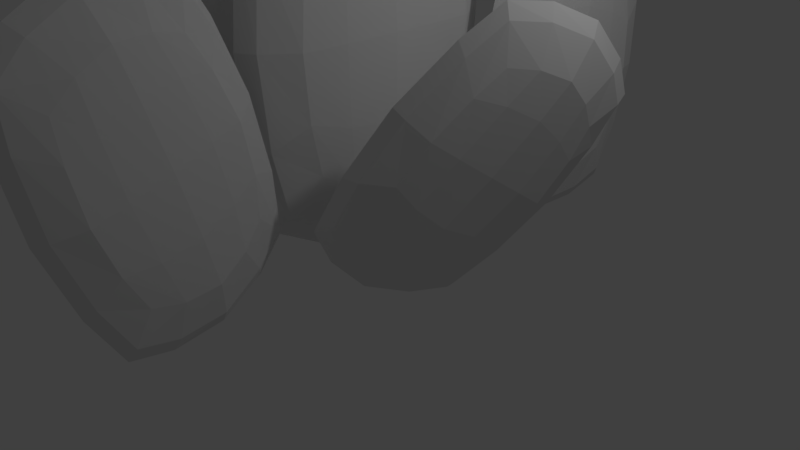 # Source: cactos.blend  (saved by Blender 2.77.0; exported with 4.5.12 LTS)
import bpy
from mathutils import Matrix  # noqa: F401  (used for matrix-valued properties, if any)

bpy.ops.wm.read_factory_settings(use_empty=True)
scene = bpy.context.scene
scene.name = 'Scene'

# ---- collections
col_collection_1 = bpy.data.collections.new('Collection 1'); scene.collection.children.link(col_collection_1)

# ---- materials (node trees are filled in below, after node groups)
mat_material = bpy.data.materials.new('Material')
mat_material.alpha_threshold = 0.0
mat_material.use_transparent_shadow = False
mat_material.roughness = 0.5
mat_material.line_color = (0.0, 0.0, 0.0, 1.0)

# ---- material node trees

# ---- world
world_world = bpy.data.worlds.new('World'); scene.world = world_world
world_world.color = (0.05088, 0.05088, 0.05088)
world_world.use_sun_shadow = False
world_world.sun_shadow_jitter_overblur = 0.0
world_world.cycles.sampling_method = 'MANUAL'

# ---- cameras
cam_camera = bpy.data.cameras.new('Camera')
cam_camera.clip_end = 100.0
cam_camera.lens = 35.0
cam_camera.sensor_width = 32.0
cam_camera.sensor_height = 18.0
cam_camera.ortho_scale = 7.314
cam_camera.dof.focus_distance = 0.0
cam_camera.dof.aperture_fstop = 128.0

# ---- lights
light_lamp = bpy.data.lights.new('Lamp', 'POINT')
light_lamp.transmission_factor = 0.0
light_lamp.cutoff_distance = 30.0
light_lamp.energy = 100.0
light_lamp.shadow_buffer_clip_start = 1.001
light_lamp.shadow_soft_size = 0.1
light_lamp.shadow_maximum_resolution = 0.006
light_lamp.use_absolute_resolution = True

# ---- meshes
me_cube = bpy.data.meshes.new('Cube')
me_cube.from_pydata([(0.322, 1.0, 1.483), (0.322, -1.0, 1.483), (-0.3282, -1.0, 1.483), (-0.3282, 1.0, 1.483), (0.322, 1.0, 4.306), (0.322, -1.0, 4.306), (-0.3282, -1.0, 4.306), (-0.3282, 1.0, 4.306), (-0.1541, 1.336, 1.009), (-0.1541, -1.336, 1.009), (-0.1541, 1.336, 4.78), (-0.1541, -1.336, 4.78), (0.1415, 1.339, 1.004), (0.1415, -1.339, 1.004), (0.1415, 1.339, 4.785), (0.1415, -1.339, 4.785), (-0.0063, 1.466, 0.8248), (-0.0063, -1.466, 0.8248), (-0.0063, 1.466, 4.964), (-0.006301, -1.466, 4.964), (0.3763, 0.5539, 1.248), (-0.3819, 0.5539, 1.248), (0.3763, 0.5539, 4.541), (-0.3819, 0.5539, 4.541), (-0.1788, 0.7791, 5.093), (-0.1788, 0.7791, 0.6961), (0.1658, 0.7815, 0.6903), (0.1658, 0.7815, 5.099), (-0.006513, 0.8667, 0.4813), (-0.006513, 0.8667, 5.308), (0.378, -0.5573, 1.241), (0.378, -0.5573, 4.548), (-0.1795, -0.7601, 5.102), (0.1665, -0.7623, 5.108), (-0.006519, -0.839, 5.318), (-0.3835, -0.5573, 1.241), (-0.3835, -0.5573, 4.548), (-0.1795, -0.7601, 0.6867), (0.1665, -0.7623, 0.6809), (-0.006519, -0.839, 0.471), (-0.4125, -0.002313, 1.115), (-0.4125, -0.002313, 4.674), (-0.1929, 0.009782, 0.5178), (0.1796, 0.00991, 0.5115), (-0.006633, 0.01449, 0.2856), (0.4073, -0.002313, 1.115), (0.4073, -0.002314, 4.674), (-0.1929, 0.009782, 5.271), (0.1796, 0.009909, 5.277), (-0.006634, 0.01449, 5.503), (0.3666, 1.137, 3.737), (0.3666, -1.136, 3.737), (-0.3725, -1.136, 3.737), (-0.3725, 1.137, 3.737), (-0.1745, 1.518, 4.069), (-0.1745, -1.518, 4.069), (0.1613, -1.522, 4.072), (0.1613, 1.522, 4.072), (-0.006593, -1.666, 4.198), (-0.006593, 1.666, 4.198), (-0.4335, 0.6297, 3.901), (0.4283, 0.6297, 3.901), (-0.4353, -0.6334, 3.906), (0.4301, -0.6334, 3.906), (0.4634, -0.002532, 3.995), (-0.4682, -0.002531, 3.995), (-0.1779, -1.547, 1.862), (0.1646, -1.552, 1.86), (-0.00664, -1.699, 1.755), (-0.4419, 0.642, 2.001), (0.4367, 0.642, 2.001), (-0.4438, -0.6457, 1.997), (0.4386, -0.6457, 1.997), (0.4726, -0.002567, 1.924), (-0.4773, -0.002566, 1.924), (0.3738, 1.159, 2.137), (0.3738, -1.159, 2.137), (-0.3797, -1.159, 2.137), (-0.3797, 1.159, 2.137), (-0.1779, 1.548, 1.862), (0.1646, 1.552, 1.86), (-0.00664, 1.699, 1.755), (0.3956, 1.226, 2.936), (0.3956, -1.225, 2.936), (-0.4013, -1.225, 2.936), (-0.4013, 1.226, 2.936), (-0.1879, 1.637, 2.966), (0.1743, 1.641, 2.967), (-0.006783, 1.797, 2.978), (-0.1879, -1.636, 2.966), (0.1743, -1.641, 2.967), (-0.006783, -1.796, 2.978), (-0.467, 0.679, 2.951), (0.4621, 0.679, 2.951), (-0.469, -0.6828, 2.952), (0.4641, -0.6828, 2.952), (0.5, -0.002674, 2.96), (-0.5045, -0.002673, 2.96), (0.6348, -2.074, 1.439), (0.8385, -3.478, 1.057), (0.3655, -3.538, 1.024), (0.1618, -2.133, 1.406), (0.5632, -2.628, 3.438), (0.7669, -4.032, 3.055), (0.2939, -4.092, 3.022), (0.0902, -2.687, 3.404), (0.2663, -1.788, 1.144), (0.5384, -3.664, 0.6333), (0.1707, -2.529, 3.813), (0.4428, -4.405, 3.302), (0.4811, -1.758, 1.156), (0.7538, -3.639, 0.6442), (0.3852, -2.5, 3.832), (0.658, -4.381, 3.32), (0.3652, -1.647, 1.046), (0.6638, -3.706, 0.4855), (0.2602, -2.46, 3.976), (0.5589, -4.519, 3.415), (0.7257, -2.336, 1.191), (0.1742, -2.405, 1.152), (0.6422, -2.982, 3.521), (0.09067, -3.052, 3.482), (0.2014, -2.983, 3.927), (0.3129, -2.12, 0.8148), (0.5635, -2.086, 0.8288), (0.4517, -2.951, 3.949), (0.4348, -2.001, 0.6884), (0.3124, -2.948, 4.104), (0.8402, -3.115, 0.9738), (0.7564, -3.764, 3.314), (0.3575, -4.066, 3.639), (0.6092, -4.037, 3.66), (0.4859, -4.148, 3.785), (0.2863, -3.184, 0.9346), (0.2025, -3.834, 3.275), (0.4694, -3.199, 0.5138), (0.7215, -3.168, 0.527), (0.6088, -3.196, 0.3549), (0.212, -2.772, 0.9497), (0.1217, -3.471, 3.469), (0.3856, -2.627, 0.5408), (0.6567, -2.591, 0.5555), (0.5265, -2.561, 0.3869), (0.8082, -2.697, 0.9919), (0.7179, -3.396, 3.511), (0.265, -3.56, 3.905), (0.5358, -3.527, 3.929), (0.3942, -3.585, 4.08), (0.5961, -2.416, 3.064), (0.8276, -4.013, 2.629), (0.29, -4.08, 2.591), (0.05851, -2.484, 3.026), (0.1553, -2.263, 3.343), (0.4645, -4.395, 2.763), (0.7091, -4.368, 2.782), (0.3991, -2.23, 3.364), (0.5985, -4.509, 2.834), (0.259, -2.169, 3.471), (0.06164, -2.878, 3.042), (0.6885, -2.799, 3.086), (0.1888, -3.766, 2.804), (0.8183, -3.687, 2.848), (0.7761, -3.258, 3.033), (0.09839, -3.343, 2.985), (0.521, -3.983, 1.195), (0.7706, -3.954, 1.21), (0.6637, -4.052, 1.1), (0.1025, -2.497, 1.699), (0.7415, -2.416, 1.744), (0.2324, -3.4, 1.45), (0.8742, -3.32, 1.495), (0.8352, -2.85, 1.568), (0.1443, -2.937, 1.519), (0.6397, -2.086, 1.936), (0.8757, -3.713, 1.493), (0.3276, -3.782, 1.454), (0.09157, -2.155, 1.897), (0.2058, -1.809, 1.787), (0.4545, -1.774, 1.804), (0.3176, -1.666, 1.749), (0.6284, -2.194, 2.515), (0.8781, -3.915, 2.047), (0.2985, -3.988, 2.006), (0.04882, -2.267, 2.474), (0.1614, -1.964, 2.585), (0.4244, -1.928, 2.605), (0.2766, -1.838, 2.633), (0.4948, -4.263, 1.959), (0.7587, -4.233, 1.977), (0.6425, -4.361, 1.946), (0.0563, -2.66, 2.377), (0.7321, -2.575, 2.425), (0.1936, -3.616, 2.117), (0.8723, -3.531, 2.165), (0.8289, -3.051, 2.302), (0.09826, -3.143, 2.25), (1.287, 2.88, 1.037), (1.095, 1.442, 1.275), (0.621, 1.504, 1.266), (0.813, 2.941, 1.027), (1.289, 3.219, 3.084), (1.097, 1.781, 3.323), (0.623, 1.843, 3.313), (0.8149, 3.28, 3.075), (0.9718, 3.109, 0.6467), (0.7154, 1.189, 0.9649), (0.9744, 3.562, 3.381), (0.718, 1.642, 3.699), (1.187, 3.083, 0.6471), (0.9304, 1.158, 0.9661), (1.19, 3.537, 3.388), (0.933, 1.612, 3.707), (1.092, 3.167, 0.4998), (0.8104, 1.059, 0.8491), (1.095, 3.664, 3.501), (0.8133, 1.556, 3.85), (1.283, 2.526, 0.9213), (0.7309, 2.598, 0.9099), (1.286, 2.921, 3.308), (0.7332, 2.993, 3.297), (0.9032, 3.202, 3.674), (0.9001, 2.674, 0.4857), (1.151, 2.642, 0.4864), (1.154, 3.172, 3.683), (1.034, 2.695, 0.3221), (1.037, 3.274, 3.821), (1.178, 1.726, 1.049), (1.18, 2.123, 3.446), (0.7549, 2.097, 3.864), (1.007, 2.063, 3.873), (0.8735, 2.049, 4.032), (0.6231, 1.798, 1.037), (0.6254, 2.195, 3.434), (0.7518, 1.566, 0.6622), (1.004, 1.531, 0.6634), (0.8702, 1.467, 0.5178), (0.6552, 2.185, 0.8789), (0.6576, 2.612, 3.459), (0.8159, 2.101, 0.4479), (1.087, 2.065, 0.4489), (0.9519, 2.059, 0.2817), (1.252, 2.107, 0.8912), (1.255, 2.534, 3.472), (0.8192, 2.671, 3.894), (1.091, 2.637, 3.904), (0.9555, 2.685, 4.065), (1.334, 3.244, 2.656), (1.116, 1.61, 2.927), (0.5772, 1.68, 2.916), (0.7954, 3.314, 2.645), (0.9765, 3.61, 2.843), (0.6851, 1.427, 3.205), (0.9295, 1.393, 3.213), (1.222, 3.581, 2.85), (0.7933, 1.32, 3.318), (1.113, 3.716, 2.921), (0.7024, 2.975, 2.824), (1.33, 2.894, 2.837), (0.5799, 2.068, 2.978), (1.21, 1.986, 2.991), (1.295, 2.447, 2.98), (0.6165, 2.536, 2.966), (0.6783, 1.141, 1.608), (0.9274, 1.106, 1.612), (0.7885, 1.004, 1.551), (0.6962, 2.757, 1.444), (1.336, 2.674, 1.458), (0.5712, 1.831, 1.595), (1.214, 1.747, 1.608), (1.301, 2.198, 1.479), (0.6084, 2.288, 1.465), (1.34, 3.068, 1.494), (1.118, 1.402, 1.77), (0.5687, 1.473, 1.759), (0.7912, 3.139, 1.483), (0.9754, 3.366, 1.24), (1.225, 3.336, 1.242), (1.115, 3.446, 1.147), (1.363, 3.209, 2.065), (1.128, 1.448, 2.357), (0.5472, 1.523, 2.345), (0.7824, 3.285, 2.053), (0.9774, 3.564, 2.029), (1.242, 3.533, 2.035), (1.125, 3.663, 2.021), (0.6633, 1.211, 2.419), (0.9267, 1.174, 2.425), (0.7799, 1.08, 2.449), (0.682, 2.9, 2.128), (1.359, 2.812, 2.142), (0.5499, 1.921, 2.291), (1.23, 1.833, 2.305), (1.321, 2.319, 2.23), (0.5893, 2.415, 2.215), (-0.2792, 0.5147, 6.169), (0.9792, -0.2065, 6.407), (0.743, -0.6218, 6.398), (-0.5153, 0.09938, 6.159), (-0.5922, 0.6447, 8.216), (0.6661, -0.07649, 8.455), (0.43, -0.4918, 8.445), (-0.8284, 0.2293, 8.207), (-0.6107, 0.3098, 5.779), (1.07, -0.6533, 6.097), (-1.029, 0.4834, 8.513), (0.6518, -0.4798, 8.831), (-0.505, 0.4996, 5.779), (1.18, -0.4661, 6.098), (-0.9242, 0.6736, 8.52), (0.7608, -0.2921, 8.839), (-0.6187, 0.4428, 5.632), (1.226, -0.6145, 5.981), (-1.078, 0.6333, 8.633), (0.7671, -0.424, 8.982), (0.04721, 0.3778, 6.053), (-0.2282, -0.1065, 6.042), (-0.3178, 0.5293, 8.44), (-0.5932, 0.04501, 8.429), (-0.7224, 0.2814, 8.805), (-0.2349, 0.07899, 5.618), (-0.1106, 0.2997, 5.618), (-0.5994, 0.5026, 8.815), (-0.2036, 0.2107, 5.454), (-0.7388, 0.4329, 8.953), (0.7478, -0.02223, 6.181), (0.3812, 0.1299, 8.578), (0.2448, -0.2737, 8.996), (0.3712, -0.05321, 9.005), (0.3333, -0.1817, 9.164), (0.4712, -0.5086, 6.169), (0.1046, -0.3564, 8.566), (0.7344, -0.477, 5.794), (0.8621, -0.257, 5.795), (0.8708, -0.4048, 5.65), (0.1255, -0.3328, 6.011), (-0.2692, -0.1689, 8.591), (0.2638, -0.2156, 5.58), (0.3998, 0.02205, 5.581), (0.3543, -0.1057, 5.414), (0.4232, 0.1908, 6.023), (0.02856, 0.3546, 8.604), (-0.2632, 0.00314, 9.026), (-0.1287, 0.2414, 9.036), (-0.2243, 0.1345, 9.197), (-0.599, 0.6962, 7.788), (0.8312, -0.1234, 8.059), (0.5628, -0.5955, 8.048), (-0.8674, 0.2242, 7.777), (-1.072, 0.5034, 7.975), (0.8379, -0.5913, 8.337), (0.962, -0.3781, 8.345), (-0.9531, 0.7195, 7.982), (0.9779, -0.5316, 8.45), (-1.119, 0.6701, 8.053), (-0.5887, 0.009952, 7.956), (-0.2758, 0.5604, 7.969), (0.2047, -0.4464, 8.11), (0.5191, 0.1064, 8.123), (0.1244, 0.3592, 8.112), (-0.214, -0.2359, 8.098), (1.1, -0.7057, 6.74), (1.227, -0.4886, 6.744), (1.269, -0.6558, 6.683), (-0.3889, -0.07842, 6.576), (-0.06976, 0.4828, 6.59), (0.4211, -0.5441, 6.727), (0.7416, 0.01945, 6.74), (0.3574, 0.2697, 6.611), (0.0124, -0.337, 6.596), (-0.4329, 0.6353, 6.626), (1.025, -0.2005, 6.902), (0.7516, -0.6818, 6.891), (-0.7066, 0.154, 6.614), (-0.8474, 0.4104, 6.372), (-0.7253, 0.6305, 6.374), (-0.8686, 0.5694, 6.279), (-0.5556, 0.7099, 7.197), (0.9865, -0.1738, 7.489), (0.6971, -0.6828, 7.477), (-0.845, 0.201, 7.185), (-1.029, 0.4869, 7.161), (-0.9007, 0.7198, 7.166), (-1.066, 0.6608, 7.153), (1.03, -0.6933, 7.551), (1.164, -0.4636, 7.557), (1.195, -0.6348, 7.581), (-0.5266, -0.03745, 7.26), (-0.1891, 0.556, 7.274), (0.3295, -0.5297, 7.423), (0.6684, 0.06626, 7.437), (0.2526, 0.3348, 7.362), (-0.1123, -0.3068, 7.347), (-0.3597, -1.606, 5.677), (1.021, -2.1, 5.573), (0.8696, -2.466, 5.305), (-0.5108, -1.972, 5.409), (-0.6383, -2.745, 7.389), (0.7421, -3.239, 7.285), (0.591, -3.604, 7.017), (-0.7894, -3.11, 7.121), (-0.6552, -1.6, 5.211), (1.188, -2.259, 5.072), (-1.027, -3.121, 7.498), (0.8163, -3.78, 7.359), (-0.5885, -1.431, 5.33), (1.26, -2.092, 5.191), (-0.9615, -2.956, 7.623), (0.887, -3.617, 7.483), (-0.6927, -1.41, 5.167), (1.331, -2.134, 5.015), (-1.101, -3.08, 7.677), (0.9226, -3.804, 7.524), (-0.01611, -1.591, 5.534), (-0.1923, -2.017, 5.222), (-0.3409, -2.919, 7.53), (-0.5171, -3.345, 7.218), (-0.6798, -3.398, 7.648), (-0.246, -1.625, 4.982), (-0.1671, -1.428, 5.121), (-0.602, -3.206, 7.794), (-0.2453, -1.42, 4.928), (-0.7215, -3.366, 7.854), (0.752, -1.862, 5.473), (0.4258, -3.195, 7.477), (0.3815, -3.783, 7.574), (0.4628, -3.591, 7.72), (0.4549, -3.792, 7.772), (0.5751, -2.29, 5.159), (0.2489, -3.624, 7.164), (0.8171, -2.002, 4.896), (0.8996, -1.805, 5.035), (0.9331, -1.837, 4.833), (0.1977, -2.118, 5.099), (-0.1534, -3.554, 7.257), (0.2993, -1.751, 4.828), (0.3864, -1.539, 4.978), (0.3622, -1.551, 4.764), (0.3882, -1.657, 5.437), (0.03702, -3.093, 7.595), (-0.1697, -3.668, 7.711), (-0.08384, -3.461, 7.868), (-0.1526, -3.656, 7.928), (-0.6662, -2.456, 7.07), (0.9028, -3.018, 6.951), (0.7311, -3.434, 6.647), (-0.8379, -2.872, 6.765), (-1.088, -2.8, 7.067), (1.008, -3.55, 6.91), (1.088, -3.364, 7.05), (-1.013, -2.612, 7.208), (1.136, -3.544, 7.049), (-1.164, -2.721, 7.222), (-0.5183, -3.098, 6.813), (-0.3181, -2.613, 7.168), (0.3526, -3.413, 6.75), (0.5536, -2.926, 7.106), (0.1172, -2.787, 7.206), (-0.09922, -3.311, 6.822), (1.245, -2.669, 5.569), (1.328, -2.477, 5.708), (1.4, -2.567, 5.567), (-0.3413, -2.333, 5.658), (-0.1372, -1.839, 6.02), (0.5475, -2.651, 5.588), (0.7525, -2.154, 5.951), (0.3237, -1.947, 5.954), (0.103, -2.481, 5.563), (-0.522, -1.802, 6.104), (1.078, -2.374, 5.983), (0.9026, -2.798, 5.673), (-0.6971, -2.225, 5.793), (-0.8914, -1.905, 5.73), (-0.8143, -1.71, 5.869), (-0.9454, -1.728, 5.743), (-0.6418, -2.095, 6.6), (1.05, -2.7, 6.473), (0.8647, -3.149, 6.145), (-0.8269, -2.543, 6.272), (-1.064, -2.334, 6.4), (-0.9829, -2.129, 6.549), (-1.134, -2.197, 6.49), (1.195, -3.142, 6.229), (1.282, -2.94, 6.379), (1.346, -3.085, 6.303), (-0.4663, -2.721, 6.226), (-0.2505, -2.199, 6.608), (0.4731, -3.059, 6.154), (0.6899, -2.534, 6.539), (0.228, -2.349, 6.594), (-0.005419, -2.914, 6.18), (-0.1496, 2.279, 4.853), (-0.3442, 1.099, 5.708), (-0.7771, 1.259, 5.831), (-0.5826, 2.439, 4.977), (0.685, 3.301, 6.455), (0.4905, 2.12, 7.309), (0.05756, 2.281, 7.432), (0.2521, 3.461, 6.578), (-0.574, 2.423, 4.532), (-0.8338, 0.8467, 5.673), (0.5407, 3.787, 6.67), (0.2809, 2.211, 7.811), (-0.3784, 2.35, 4.471), (-0.6388, 0.7699, 5.615), (0.7393, 3.718, 6.616), (0.4788, 2.138, 7.76), (-0.5174, 2.397, 4.343), (-0.8026, 0.6666, 5.596), (0.7062, 3.895, 6.691), (0.4211, 2.165, 7.944), (-0.2261, 1.917, 4.901), (-0.7309, 2.104, 5.044), (0.747, 3.109, 6.768), (0.2422, 3.296, 6.912), (0.5626, 3.579, 7.09), (-0.7371, 1.987, 4.596), (-0.5092, 1.902, 4.527), (0.794, 3.497, 7.027), (-0.6774, 1.919, 4.404), (0.7494, 3.665, 7.142), (-0.3352, 1.259, 5.371), (0.6421, 2.455, 7.246), (0.4152, 2.674, 7.753), (0.6471, 2.589, 7.692), (0.5865, 2.663, 7.877), (-0.8422, 1.447, 5.515), (0.1352, 2.643, 7.391), (-0.8901, 1.076, 5.249), (-0.6616, 0.987, 5.181), (-0.8463, 0.9085, 5.127), (-0.8449, 1.735, 5.212), (0.2073, 3.024, 7.231), (-0.874, 1.472, 4.827), (-0.6278, 1.378, 4.752), (-0.8182, 1.345, 4.658), (-0.2991, 1.533, 5.057), (0.753, 2.821, 7.076), (0.5311, 3.193, 7.523), (0.781, 3.103, 7.456), (0.7243, 3.233, 7.617), (0.5598, 3.164, 6.065), (0.3388, 1.823, 7.036), (-0.1533, 2.006, 7.176), (0.06778, 3.347, 6.205), (0.3346, 3.643, 6.193), (0.03934, 1.852, 7.49), (0.2636, 1.768, 7.43), (0.5596, 3.564, 6.13), (0.1748, 1.769, 7.594), (0.4989, 3.736, 6.171), (0.02632, 3.122, 6.527), (0.6001, 2.909, 6.363), (-0.09628, 2.379, 7.069), (0.4799, 2.165, 6.905), (0.5896, 2.561, 6.68), (-0.03069, 2.791, 6.856), (-0.618, 1.036, 6.252), (-0.3912, 0.9483, 6.187), (-0.5503, 0.8661, 6.223), (-0.5397, 2.444, 5.445), (0.04524, 2.227, 5.279), (-0.6674, 1.683, 5.993), (-0.07996, 1.465, 5.826), (-0.0165, 1.81, 5.503), (-0.6489, 2.044, 5.683), (0.09386, 2.597, 5.147), (-0.1316, 1.229, 6.137), (-0.6332, 1.415, 6.28), (-0.4078, 2.783, 5.29), (-0.3169, 2.863, 4.929), (-0.08941, 2.779, 4.861), (-0.2199, 2.871, 4.772), (0.3509, 2.92, 5.567), (0.1126, 1.474, 6.614), (-0.418, 1.67, 6.765), (-0.1796, 3.116, 5.718), (0.01137, 3.317, 5.519), (0.253, 3.23, 5.449), (0.1509, 3.371, 5.423), (-0.307, 1.386, 6.918), (-0.0662, 1.294, 6.851), (-0.1985, 1.251, 6.958), (-0.2721, 2.815, 5.973), (0.3465, 2.586, 5.797), (-0.4058, 2.013, 6.555), (0.2155, 1.782, 6.378), (0.3079, 2.178, 6.086), (-0.3609, 2.426, 6.276), (1.57, -0.004827, 0.4842), (1.375, -1.185, 1.339), (0.9422, -1.024, 1.462), (1.137, 0.1557, 0.6074), (2.404, 1.017, 2.086), (2.21, -0.1631, 2.94), (1.777, -0.002502, 3.063), (1.971, 1.178, 2.209), (1.145, 0.1393, 0.1625), (0.8855, -1.437, 1.303), (2.26, 1.504, 2.301), (2.0, -0.07205, 3.442), (1.341, 0.06658, 0.1021), (1.08, -1.514, 1.246), (2.459, 1.435, 2.247), (2.198, -0.1453, 3.391), (1.202, 0.1131, -0.02579), (0.9167, -1.617, 1.227), (2.425, 1.611, 2.322), (2.14, -0.1189, 3.575), (1.493, -0.3662, 0.5316), (0.9883, -0.179, 0.6752), (2.466, 0.8252, 2.399), (1.961, 1.012, 2.543), (2.282, 1.295, 2.721), (0.9822, -0.2962, 0.2273), (1.21, -0.382, 0.1577), (2.513, 1.214, 2.658), (1.042, -0.3648, 0.03539), (2.469, 1.382, 2.773), (1.384, -1.025, 1.002), (2.361, 0.1717, 2.877), (2.134, 0.3904, 3.384), (2.366, 0.3058, 3.323), (2.306, 0.3792, 3.507), (0.8771, -0.8369, 1.146), (1.854, 0.3597, 3.022), (0.8292, -1.208, 0.8796), (1.058, -1.296, 0.8117), (0.8729, -1.375, 0.7582), (0.8744, -0.548, 0.8429), (1.927, 0.7401, 2.862), (0.8452, -0.8112, 0.4575), (1.091, -0.9054, 0.3833), (0.901, -0.9385, 0.2884), (1.42, -0.7504, 0.6876), (2.472, 0.5377, 2.706), (2.25, 0.9091, 3.154), (2.5, 0.8195, 3.087), (2.443, 0.95, 3.248), (2.279, 0.8808, 1.696), (2.058, -0.4604, 2.667), (1.566, -0.2779, 2.807), (1.787, 1.063, 1.836), (2.054, 1.359, 1.824), (1.759, -0.4319, 3.121), (1.983, -0.516, 3.061), (2.279, 1.28, 1.76), (1.894, -0.5143, 3.225), (2.218, 1.452, 1.802), (1.746, 0.8385, 2.157), (2.319, 0.6258, 1.994), (1.623, 0.09553, 2.7), (2.199, -0.1181, 2.536), (2.309, 0.2779, 2.311), (1.689, 0.5079, 2.487), (1.101, -1.247, 1.883), (1.328, -1.335, 1.818), (1.169, -1.417, 1.854), (1.18, 0.1603, 1.076), (1.764, -0.05667, 0.9096), (1.052, -0.6006, 1.624), (1.639, -0.8185, 1.457), (1.703, -0.4739, 1.134), (1.07, -0.2394, 1.314), (1.813, 0.3131, 0.7779), (1.588, -1.054, 1.768), (1.086, -0.8683, 1.911), (1.311, 0.4992, 0.9207), (1.402, 0.5792, 0.5603), (1.63, 0.496, 0.4921), (1.499, 0.5874, 0.4026), (2.07, 0.6362, 1.198), (1.832, -0.81, 2.245), (1.301, -0.6132, 2.396), (1.54, 0.8329, 1.349), (1.731, 1.034, 1.15), (1.972, 0.9469, 1.08), (1.87, 1.088, 1.054), (1.412, -0.8976, 2.549), (1.653, -0.9895, 2.482), (1.521, -1.032, 2.589), (1.447, 0.532, 1.604), (2.066, 0.3026, 1.428), (1.313, -0.2709, 2.186), (1.935, -0.5013, 2.009), (2.027, -0.1059, 1.717), (1.358, 0.1421, 1.907), (-1.822, 0.008193, 0.2389), (-2.525, 0.9759, 1.093), (-2.106, 1.171, 1.216), (-1.403, 0.2033, 0.3621), (-1.681, -1.304, 1.84), (-2.384, -0.336, 2.695), (-1.966, -0.1408, 2.818), (-1.263, -1.109, 1.964), (-1.421, 0.2088, -0.08284), (-2.36, 1.501, 1.058), (-1.234, -1.543, 2.056), (-2.172, -0.2508, 3.197), (-1.61, 0.1207, -0.1432), (-2.551, 1.417, 1.001), (-1.422, -1.636, 2.001), (-2.363, -0.3401, 3.145), (-1.48, 0.1869, -0.2711), (-2.51, 1.606, 0.9814), (-1.274, -1.736, 2.077), (-2.304, -0.3177, 3.329), (-2.025, 0.3166, 0.2863), (-1.537, 0.5442, 0.4299), (-1.862, -1.213, 2.154), (-1.374, -0.9855, 2.297), (-1.398, -1.412, 2.476), (-1.616, 0.6309, -0.018), (-1.837, 0.529, -0.0876), (-1.618, -1.519, 2.413), (-1.707, 0.6366, -0.2099), (-1.467, -1.606, 2.528), (-2.417, 0.8571, 0.7567), (-2.253, -0.6791, 2.632), (-1.938, -0.6714, 3.139), (-2.161, -0.7769, 3.078), (-2.066, -0.7854, 3.262), (-1.927, 1.086, 0.901), (-1.763, -0.4506, 2.776), (-2.157, 1.38, 0.6343), (-2.381, 1.28, 0.5664), (-2.307, 1.467, 0.5129), (-1.72, 0.8845, 0.5976), (-1.543, -0.7692, 2.616), (-1.886, 1.09, 0.2122), (-2.126, 0.9813, 0.138), (-2.016, 1.14, 0.04314), (-2.247, 0.6385, 0.4423), (-2.07, -1.015, 2.461), (-1.65, -1.118, 2.908), (-1.889, -1.233, 2.841), (-1.757, -1.285, 3.003), (-1.69, -1.119, 1.451), (-2.489, -0.01906, 2.422), (-2.014, 0.2027, 2.562), (-1.215, -0.8972, 1.591), (-1.192, -1.295, 1.579), (-2.258, 0.1739, 2.875), (-2.476, 0.07344, 2.815), (-1.406, -1.399, 1.515), (-2.412, 0.1354, 2.98), (-1.241, -1.477, 1.556), (-1.346, -0.7097, 1.912), (-1.9, -0.9683, 1.749), (-1.788, -0.1003, 2.455), (-2.345, -0.36, 2.291), (-2.14, -0.7164, 2.065), (-1.541, -0.4368, 2.242), (-2.376, 1.214, 1.637), (-2.598, 1.115, 1.572), (-2.545, 1.286, 1.609), (-1.43, 0.1697, 0.8308), (-1.996, -0.094, 0.6643), (-1.882, 0.7953, 1.379), (-2.45, 0.5304, 1.212), (-2.249, 0.2432, 0.8889), (-1.638, 0.5282, 1.069), (-1.767, -0.3885, 0.5326), (-2.581, 0.733, 1.523), (-2.096, 0.9591, 1.665), (-1.282, -0.1623, 0.6754), (-1.289, -0.2832, 0.315), (-1.508, -0.3866, 0.2468), (-1.351, -0.3581, 0.1573), (-1.718, -0.7984, 0.9531), (-2.579, 0.3875, 2.0), (-2.066, 0.6267, 2.151), (-1.205, -0.5593, 1.104), (-1.196, -0.8362, 0.905), (-1.428, -0.9471, 0.8347), (-1.256, -0.9733, 0.809), (-2.346, 0.7476, 2.303), (-2.581, 0.6409, 2.237), (-2.519, 0.7652, 2.344), (-1.354, -0.2819, 1.358), (-1.952, -0.5608, 1.182), (-1.831, 0.3774, 1.941), (-2.432, 0.09735, 1.764), (-2.215, -0.2463, 1.471), (-1.569, 0.05522, 1.662)], [], [(37, 9, 2, 35), (32, 36, 6, 11), (63, 31, 5, 51), (55, 11, 6, 52), (60, 23, 7, 53), (79, 8, 3, 78), (81, 16, 8, 79), (58, 19, 11, 55), (34, 32, 11, 19), (39, 17, 9, 37), (30, 1, 13, 38), (31, 33, 15, 5), (51, 5, 15, 56), (75, 0, 12, 80), (38, 13, 17, 39), (33, 34, 19, 15), (56, 15, 19, 58), (80, 12, 16, 81), (14, 18, 29, 27), (12, 26, 28, 16), (4, 14, 27, 22), (0, 20, 26, 12), (16, 28, 25, 8), (18, 10, 24, 29), (65, 41, 23, 60), (50, 4, 22, 61), (10, 7, 23, 24), (8, 25, 21, 3), (52, 6, 36, 62), (48, 49, 34, 33), (43, 38, 39, 44), (46, 48, 33, 31), (45, 30, 38, 43), (44, 39, 37, 42), (49, 47, 32, 34), (64, 46, 31, 63), (47, 41, 36, 32), (42, 37, 35, 40), (25, 42, 40, 21), (24, 23, 41, 47), (61, 22, 46, 64), (29, 24, 47, 49), (28, 44, 42, 25), (20, 45, 43, 26), (22, 27, 48, 46), (26, 43, 44, 28), (27, 29, 49, 48), (62, 36, 41, 65), (94, 62, 65, 97), (93, 61, 64, 96), (96, 64, 63, 95), (84, 52, 62, 94), (82, 50, 61, 93), (97, 65, 60, 92), (14, 57, 59, 18), (90, 56, 58, 91), (4, 50, 57, 14), (83, 51, 56, 90), (91, 58, 55, 89), (18, 59, 54, 10), (10, 54, 53, 7), (92, 60, 53, 85), (89, 55, 52, 84), (95, 63, 51, 83), (30, 72, 76, 1), (9, 66, 77, 2), (21, 69, 78, 3), (17, 68, 66, 9), (1, 76, 67, 13), (13, 67, 68, 17), (40, 74, 69, 21), (0, 75, 70, 20), (2, 77, 71, 35), (45, 73, 72, 30), (20, 70, 73, 45), (35, 71, 74, 40), (87, 80, 81, 88), (82, 75, 80, 87), (88, 81, 79, 86), (86, 79, 78, 85), (54, 86, 85, 53), (59, 88, 86, 54), (50, 82, 87, 57), (57, 87, 88, 59), (72, 95, 83, 76), (66, 89, 84, 77), (69, 92, 85, 78), (68, 91, 89, 66), (76, 83, 90, 67), (67, 90, 91, 68), (74, 97, 92, 69), (75, 82, 93, 70), (77, 84, 94, 71), (73, 96, 95, 72), (70, 93, 96, 73), (71, 94, 97, 74), (135, 107, 100, 133), (130, 134, 104, 109), (161, 129, 103, 149), (153, 109, 104, 150), (158, 121, 105, 151), (177, 106, 101, 176), (179, 114, 106, 177), (156, 117, 109, 153), (132, 130, 109, 117), (137, 115, 107, 135), (128, 99, 111, 136), (129, 131, 113, 103), (149, 103, 113, 154), (173, 98, 110, 178), (136, 111, 115, 137), (131, 132, 117, 113), (154, 113, 117, 156), (178, 110, 114, 179), (112, 116, 127, 125), (110, 124, 126, 114), (102, 112, 125, 120), (98, 118, 124, 110), (114, 126, 123, 106), (116, 108, 122, 127), (163, 139, 121, 158), (148, 102, 120, 159), (108, 105, 121, 122), (106, 123, 119, 101), (150, 104, 134, 160), (146, 147, 132, 131), (141, 136, 137, 142), (144, 146, 131, 129), (143, 128, 136, 141), (142, 137, 135, 140), (147, 145, 130, 132), (162, 144, 129, 161), (145, 139, 134, 130), (140, 135, 133, 138), (123, 140, 138, 119), (122, 121, 139, 145), (159, 120, 144, 162), (127, 122, 145, 147), (126, 142, 140, 123), (118, 143, 141, 124), (120, 125, 146, 144), (124, 141, 142, 126), (125, 127, 147, 146), (160, 134, 139, 163), (192, 160, 163, 195), (191, 159, 162, 194), (194, 162, 161, 193), (182, 150, 160, 192), (180, 148, 159, 191), (195, 163, 158, 190), (112, 155, 157, 116), (188, 154, 156, 189), (102, 148, 155, 112), (181, 149, 154, 188), (189, 156, 153, 187), (116, 157, 152, 108), (108, 152, 151, 105), (190, 158, 151, 183), (187, 153, 150, 182), (193, 161, 149, 181), (128, 170, 174, 99), (107, 164, 175, 100), (119, 167, 176, 101), (115, 166, 164, 107), (99, 174, 165, 111), (111, 165, 166, 115), (138, 172, 167, 119), (98, 173, 168, 118), (100, 175, 169, 133), (143, 171, 170, 128), (118, 168, 171, 143), (133, 169, 172, 138), (185, 178, 179, 186), (180, 173, 178, 185), (186, 179, 177, 184), (184, 177, 176, 183), (152, 184, 183, 151), (157, 186, 184, 152), (148, 180, 185, 155), (155, 185, 186, 157), (170, 193, 181, 174), (164, 187, 182, 175), (167, 190, 183, 176), (166, 189, 187, 164), (174, 181, 188, 165), (165, 188, 189, 166), (172, 195, 190, 167), (173, 180, 191, 168), (175, 182, 192, 169), (171, 194, 193, 170), (168, 191, 194, 171), (169, 192, 195, 172), (233, 205, 198, 231), (228, 232, 202, 207), (259, 227, 201, 247), (251, 207, 202, 248), (256, 219, 203, 249), (275, 204, 199, 274), (277, 212, 204, 275), (254, 215, 207, 251), (230, 228, 207, 215), (235, 213, 205, 233), (226, 197, 209, 234), (227, 229, 211, 201), (247, 201, 211, 252), (271, 196, 208, 276), (234, 209, 213, 235), (229, 230, 215, 211), (252, 211, 215, 254), (276, 208, 212, 277), (210, 214, 225, 223), (208, 222, 224, 212), (200, 210, 223, 218), (196, 216, 222, 208), (212, 224, 221, 204), (214, 206, 220, 225), (261, 237, 219, 256), (246, 200, 218, 257), (206, 203, 219, 220), (204, 221, 217, 199), (248, 202, 232, 258), (244, 245, 230, 229), (239, 234, 235, 240), (242, 244, 229, 227), (241, 226, 234, 239), (240, 235, 233, 238), (245, 243, 228, 230), (260, 242, 227, 259), (243, 237, 232, 228), (238, 233, 231, 236), (221, 238, 236, 217), (220, 219, 237, 243), (257, 218, 242, 260), (225, 220, 243, 245), (224, 240, 238, 221), (216, 241, 239, 222), (218, 223, 244, 242), (222, 239, 240, 224), (223, 225, 245, 244), (258, 232, 237, 261), (290, 258, 261, 293), (289, 257, 260, 292), (292, 260, 259, 291), (280, 248, 258, 290), (278, 246, 257, 289), (293, 261, 256, 288), (210, 253, 255, 214), (286, 252, 254, 287), (200, 246, 253, 210), (279, 247, 252, 286), (287, 254, 251, 285), (214, 255, 250, 206), (206, 250, 249, 203), (288, 256, 249, 281), (285, 251, 248, 280), (291, 259, 247, 279), (226, 268, 272, 197), (205, 262, 273, 198), (217, 265, 274, 199), (213, 264, 262, 205), (197, 272, 263, 209), (209, 263, 264, 213), (236, 270, 265, 217), (196, 271, 266, 216), (198, 273, 267, 231), (241, 269, 268, 226), (216, 266, 269, 241), (231, 267, 270, 236), (283, 276, 277, 284), (278, 271, 276, 283), (284, 277, 275, 282), (282, 275, 274, 281), (250, 282, 281, 249), (255, 284, 282, 250), (246, 278, 283, 253), (253, 283, 284, 255), (268, 291, 279, 272), (262, 285, 280, 273), (265, 288, 281, 274), (264, 287, 285, 262), (272, 279, 286, 263), (263, 286, 287, 264), (270, 293, 288, 265), (271, 278, 289, 266), (273, 280, 290, 267), (269, 292, 291, 268), (266, 289, 292, 269), (267, 290, 293, 270), (331, 303, 296, 329), (326, 330, 300, 305), (357, 325, 299, 345), (349, 305, 300, 346), (354, 317, 301, 347), (373, 302, 297, 372), (375, 310, 302, 373), (352, 313, 305, 349), (328, 326, 305, 313), (333, 311, 303, 331), (324, 295, 307, 332), (325, 327, 309, 299), (345, 299, 309, 350), (369, 294, 306, 374), (332, 307, 311, 333), (327, 328, 313, 309), (350, 309, 313, 352), (374, 306, 310, 375), (308, 312, 323, 321), (306, 320, 322, 310), (298, 308, 321, 316), (294, 314, 320, 306), (310, 322, 319, 302), (312, 304, 318, 323), (359, 335, 317, 354), (344, 298, 316, 355), (304, 301, 317, 318), (302, 319, 315, 297), (346, 300, 330, 356), (342, 343, 328, 327), (337, 332, 333, 338), (340, 342, 327, 325), (339, 324, 332, 337), (338, 333, 331, 336), (343, 341, 326, 328), (358, 340, 325, 357), (341, 335, 330, 326), (336, 331, 329, 334), (319, 336, 334, 315), (318, 317, 335, 341), (355, 316, 340, 358), (323, 318, 341, 343), (322, 338, 336, 319), (314, 339, 337, 320), (316, 321, 342, 340), (320, 337, 338, 322), (321, 323, 343, 342), (356, 330, 335, 359), (388, 356, 359, 391), (387, 355, 358, 390), (390, 358, 357, 389), (378, 346, 356, 388), (376, 344, 355, 387), (391, 359, 354, 386), (308, 351, 353, 312), (384, 350, 352, 385), (298, 344, 351, 308), (377, 345, 350, 384), (385, 352, 349, 383), (312, 353, 348, 304), (304, 348, 347, 301), (386, 354, 347, 379), (383, 349, 346, 378), (389, 357, 345, 377), (324, 366, 370, 295), (303, 360, 371, 296), (315, 363, 372, 297), (311, 362, 360, 303), (295, 370, 361, 307), (307, 361, 362, 311), (334, 368, 363, 315), (294, 369, 364, 314), (296, 371, 365, 329), (339, 367, 366, 324), (314, 364, 367, 339), (329, 365, 368, 334), (381, 374, 375, 382), (376, 369, 374, 381), (382, 375, 373, 380), (380, 373, 372, 379), (348, 380, 379, 347), (353, 382, 380, 348), (344, 376, 381, 351), (351, 381, 382, 353), (366, 389, 377, 370), (360, 383, 378, 371), (363, 386, 379, 372), (362, 385, 383, 360), (370, 377, 384, 361), (361, 384, 385, 362), (368, 391, 386, 363), (369, 376, 387, 364), (371, 378, 388, 365), (367, 390, 389, 366), (364, 387, 390, 367), (365, 388, 391, 368), (429, 401, 394, 427), (424, 428, 398, 403), (455, 423, 397, 443), (447, 403, 398, 444), (452, 415, 399, 445), (471, 400, 395, 470), (473, 408, 400, 471), (450, 411, 403, 447), (426, 424, 403, 411), (431, 409, 401, 429), (422, 393, 405, 430), (423, 425, 407, 397), (443, 397, 407, 448), (467, 392, 404, 472), (430, 405, 409, 431), (425, 426, 411, 407), (448, 407, 411, 450), (472, 404, 408, 473), (406, 410, 421, 419), (404, 418, 420, 408), (396, 406, 419, 414), (392, 412, 418, 404), (408, 420, 417, 400), (410, 402, 416, 421), (457, 433, 415, 452), (442, 396, 414, 453), (402, 399, 415, 416), (400, 417, 413, 395), (444, 398, 428, 454), (440, 441, 426, 425), (435, 430, 431, 436), (438, 440, 425, 423), (437, 422, 430, 435), (436, 431, 429, 434), (441, 439, 424, 426), (456, 438, 423, 455), (439, 433, 428, 424), (434, 429, 427, 432), (417, 434, 432, 413), (416, 415, 433, 439), (453, 414, 438, 456), (421, 416, 439, 441), (420, 436, 434, 417), (412, 437, 435, 418), (414, 419, 440, 438), (418, 435, 436, 420), (419, 421, 441, 440), (454, 428, 433, 457), (486, 454, 457, 489), (485, 453, 456, 488), (488, 456, 455, 487), (476, 444, 454, 486), (474, 442, 453, 485), (489, 457, 452, 484), (406, 449, 451, 410), (482, 448, 450, 483), (396, 442, 449, 406), (475, 443, 448, 482), (483, 450, 447, 481), (410, 451, 446, 402), (402, 446, 445, 399), (484, 452, 445, 477), (481, 447, 444, 476), (487, 455, 443, 475), (422, 464, 468, 393), (401, 458, 469, 394), (413, 461, 470, 395), (409, 460, 458, 401), (393, 468, 459, 405), (405, 459, 460, 409), (432, 466, 461, 413), (392, 467, 462, 412), (394, 469, 463, 427), (437, 465, 464, 422), (412, 462, 465, 437), (427, 463, 466, 432), (479, 472, 473, 480), (474, 467, 472, 479), (480, 473, 471, 478), (478, 471, 470, 477), (446, 478, 477, 445), (451, 480, 478, 446), (442, 474, 479, 449), (449, 479, 480, 451), (464, 487, 475, 468), (458, 481, 476, 469), (461, 484, 477, 470), (460, 483, 481, 458), (468, 475, 482, 459), (459, 482, 483, 460), (466, 489, 484, 461), (467, 474, 485, 462), (469, 476, 486, 463), (465, 488, 487, 464), (462, 485, 488, 465), (463, 486, 489, 466), (527, 499, 492, 525), (522, 526, 496, 501), (553, 521, 495, 541), (545, 501, 496, 542), (550, 513, 497, 543), (569, 498, 493, 568), (571, 506, 498, 569), (548, 509, 501, 545), (524, 522, 501, 509), (529, 507, 499, 527), (520, 491, 503, 528), (521, 523, 505, 495), (541, 495, 505, 546), (565, 490, 502, 570), (528, 503, 507, 529), (523, 524, 509, 505), (546, 505, 509, 548), (570, 502, 506, 571), (504, 508, 519, 517), (502, 516, 518, 506), (494, 504, 517, 512), (490, 510, 516, 502), (506, 518, 515, 498), (508, 500, 514, 519), (555, 531, 513, 550), (540, 494, 512, 551), (500, 497, 513, 514), (498, 515, 511, 493), (542, 496, 526, 552), (538, 539, 524, 523), (533, 528, 529, 534), (536, 538, 523, 521), (535, 520, 528, 533), (534, 529, 527, 532), (539, 537, 522, 524), (554, 536, 521, 553), (537, 531, 526, 522), (532, 527, 525, 530), (515, 532, 530, 511), (514, 513, 531, 537), (551, 512, 536, 554), (519, 514, 537, 539), (518, 534, 532, 515), (510, 535, 533, 516), (512, 517, 538, 536), (516, 533, 534, 518), (517, 519, 539, 538), (552, 526, 531, 555), (584, 552, 555, 587), (583, 551, 554, 586), (586, 554, 553, 585), (574, 542, 552, 584), (572, 540, 551, 583), (587, 555, 550, 582), (504, 547, 549, 508), (580, 546, 548, 581), (494, 540, 547, 504), (573, 541, 546, 580), (581, 548, 545, 579), (508, 549, 544, 500), (500, 544, 543, 497), (582, 550, 543, 575), (579, 545, 542, 574), (585, 553, 541, 573), (520, 562, 566, 491), (499, 556, 567, 492), (511, 559, 568, 493), (507, 558, 556, 499), (491, 566, 557, 503), (503, 557, 558, 507), (530, 564, 559, 511), (490, 565, 560, 510), (492, 567, 561, 525), (535, 563, 562, 520), (510, 560, 563, 535), (525, 561, 564, 530), (577, 570, 571, 578), (572, 565, 570, 577), (578, 571, 569, 576), (576, 569, 568, 575), (544, 576, 575, 543), (549, 578, 576, 544), (540, 572, 577, 547), (547, 577, 578, 549), (562, 585, 573, 566), (556, 579, 574, 567), (559, 582, 575, 568), (558, 581, 579, 556), (566, 573, 580, 557), (557, 580, 581, 558), (564, 587, 582, 559), (565, 572, 583, 560), (567, 574, 584, 561), (563, 586, 585, 562), (560, 583, 586, 563), (561, 584, 587, 564), (625, 597, 590, 623), (620, 624, 594, 599), (651, 619, 593, 639), (643, 599, 594, 640), (648, 611, 595, 641), (667, 596, 591, 666), (669, 604, 596, 667), (646, 607, 599, 643), (622, 620, 599, 607), (627, 605, 597, 625), (618, 589, 601, 626), (619, 621, 603, 593), (639, 593, 603, 644), (663, 588, 600, 668), (626, 601, 605, 627), (621, 622, 607, 603), (644, 603, 607, 646), (668, 600, 604, 669), (602, 606, 617, 615), (600, 614, 616, 604), (592, 602, 615, 610), (588, 608, 614, 600), (604, 616, 613, 596), (606, 598, 612, 617), (653, 629, 611, 648), (638, 592, 610, 649), (598, 595, 611, 612), (596, 613, 609, 591), (640, 594, 624, 650), (636, 637, 622, 621), (631, 626, 627, 632), (634, 636, 621, 619), (633, 618, 626, 631), (632, 627, 625, 630), (637, 635, 620, 622), (652, 634, 619, 651), (635, 629, 624, 620), (630, 625, 623, 628), (613, 630, 628, 609), (612, 611, 629, 635), (649, 610, 634, 652), (617, 612, 635, 637), (616, 632, 630, 613), (608, 633, 631, 614), (610, 615, 636, 634), (614, 631, 632, 616), (615, 617, 637, 636), (650, 624, 629, 653), (682, 650, 653, 685), (681, 649, 652, 684), (684, 652, 651, 683), (672, 640, 650, 682), (670, 638, 649, 681), (685, 653, 648, 680), (602, 645, 647, 606), (678, 644, 646, 679), (592, 638, 645, 602), (671, 639, 644, 678), (679, 646, 643, 677), (606, 647, 642, 598), (598, 642, 641, 595), (680, 648, 641, 673), (677, 643, 640, 672), (683, 651, 639, 671), (618, 660, 664, 589), (597, 654, 665, 590), (609, 657, 666, 591), (605, 656, 654, 597), (589, 664, 655, 601), (601, 655, 656, 605), (628, 662, 657, 609), (588, 663, 658, 608), (590, 665, 659, 623), (633, 661, 660, 618), (608, 658, 661, 633), (623, 659, 662, 628), (675, 668, 669, 676), (670, 663, 668, 675), (676, 669, 667, 674), (674, 667, 666, 673), (642, 674, 673, 641), (647, 676, 674, 642), (638, 670, 675, 645), (645, 675, 676, 647), (660, 683, 671, 664), (654, 677, 672, 665), (657, 680, 673, 666), (656, 679, 677, 654), (664, 671, 678, 655), (655, 678, 679, 656), (662, 685, 680, 657), (663, 670, 681, 658), (665, 672, 682, 659), (661, 684, 683, 660), (658, 681, 684, 661), (659, 682, 685, 662), (723, 695, 688, 721), (718, 722, 692, 697), (749, 717, 691, 737), (741, 697, 692, 738), (746, 709, 693, 739), (765, 694, 689, 764), (767, 702, 694, 765), (744, 705, 697, 741), (720, 718, 697, 705), (725, 703, 695, 723), (716, 687, 699, 724), (717, 719, 701, 691), (737, 691, 701, 742), (761, 686, 698, 766), (724, 699, 703, 725), (719, 720, 705, 701), (742, 701, 705, 744), (766, 698, 702, 767), (700, 704, 715, 713), (698, 712, 714, 702), (690, 700, 713, 708), (686, 706, 712, 698), (702, 714, 711, 694), (704, 696, 710, 715), (751, 727, 709, 746), (736, 690, 708, 747), (696, 693, 709, 710), (694, 711, 707, 689), (738, 692, 722, 748), (734, 735, 720, 719), (729, 724, 725, 730), (732, 734, 719, 717), (731, 716, 724, 729), (730, 725, 723, 728), (735, 733, 718, 720), (750, 732, 717, 749), (733, 727, 722, 718), (728, 723, 721, 726), (711, 728, 726, 707), (710, 709, 727, 733), (747, 708, 732, 750), (715, 710, 733, 735), (714, 730, 728, 711), (706, 731, 729, 712), (708, 713, 734, 732), (712, 729, 730, 714), (713, 715, 735, 734), (748, 722, 727, 751), (780, 748, 751, 783), (779, 747, 750, 782), (782, 750, 749, 781), (770, 738, 748, 780), (768, 736, 747, 779), (783, 751, 746, 778), (700, 743, 745, 704), (776, 742, 744, 777), (690, 736, 743, 700), (769, 737, 742, 776), (777, 744, 741, 775), (704, 745, 740, 696), (696, 740, 739, 693), (778, 746, 739, 771), (775, 741, 738, 770), (781, 749, 737, 769), (716, 758, 762, 687), (695, 752, 763, 688), (707, 755, 764, 689), (703, 754, 752, 695), (687, 762, 753, 699), (699, 753, 754, 703), (726, 760, 755, 707), (686, 761, 756, 706), (688, 763, 757, 721), (731, 759, 758, 716), (706, 756, 759, 731), (721, 757, 760, 726), (773, 766, 767, 774), (768, 761, 766, 773), (774, 767, 765, 772), (772, 765, 764, 771), (740, 772, 771, 739), (745, 774, 772, 740), (736, 768, 773, 743), (743, 773, 774, 745), (758, 781, 769, 762), (752, 775, 770, 763), (755, 778, 771, 764), (754, 777, 775, 752), (762, 769, 776, 753), (753, 776, 777, 754), (760, 783, 778, 755), (761, 768, 779, 756), (763, 770, 780, 757), (759, 782, 781, 758), (756, 779, 782, 759), (757, 780, 783, 760)])
me_cube.materials.append(mat_material)
me_cube.use_remesh_preserve_volume = False
me_cube.use_remesh_preserve_attributes = False
me_cube.use_mirror_vertex_groups = False
me_cube.update()

# ---- objects
ob_cube = bpy.data.objects.new('Cube', me_cube)
ob_lamp = bpy.data.objects.new('Lamp', light_lamp)
ob_camera = bpy.data.objects.new('Camera', cam_camera)

# ---- transforms, parenting, visibility, modifiers, constraints
ob_cube.location = (0.0, 0.0, 0.0)
ob_cube.lock_rotations_4d = False
ob_cube.empty_display_type = 'ARROWS'
ob_cube.lineart.crease_threshold = 0.0
ob_lamp.location = (4.076, 1.005, 5.904)
ob_lamp.rotation_euler = (0.6503, 0.05522, 1.866)
ob_lamp.lock_rotations_4d = False
ob_lamp.empty_display_type = 'ARROWS'
ob_lamp.color = (0.0, 0.0, 0.0, 0.0)
ob_lamp.lineart.crease_threshold = 0.0
ob_camera.location = (7.481, -6.508, 5.344)
ob_camera.rotation_euler = (1.109, 0.01082, 0.8149)
ob_camera.lock_rotations_4d = False
ob_camera.empty_display_type = 'ARROWS'
ob_camera.color = (0.0, 0.0, 0.0, 0.0)
ob_camera.display_type = 'WIRE'
ob_camera.lineart.crease_threshold = 0.0

# ---- collection membership
col_collection_1.objects.link(ob_cube)
col_collection_1.objects.link(ob_lamp)
col_collection_1.objects.link(ob_camera)

# ---- scene / render settings (as saved in the file)
scene.camera = ob_camera
scene.frame_start = 1; scene.frame_end = 250; scene.frame_set(1)
scene.render.engine = 'BLENDER_EEVEE_NEXT'
scene.render.resolution_percentage = 50
scene.render.dither_intensity = 0.0
scene.cycles.use_denoising = False
scene.cycles.samples = 128
scene.cycles.sampling_pattern = 'TABULATED_SOBOL'
scene.cycles.light_sampling_threshold = 0.0
scene.cycles.use_adaptive_sampling = False
scene.cycles.use_light_tree = False
scene.cycles.blur_glossy = 0.0
scene.cycles.sample_clamp_indirect = 0.0
scene.view_settings.view_transform = 'Standard'
bpy.context.view_layer.update()
